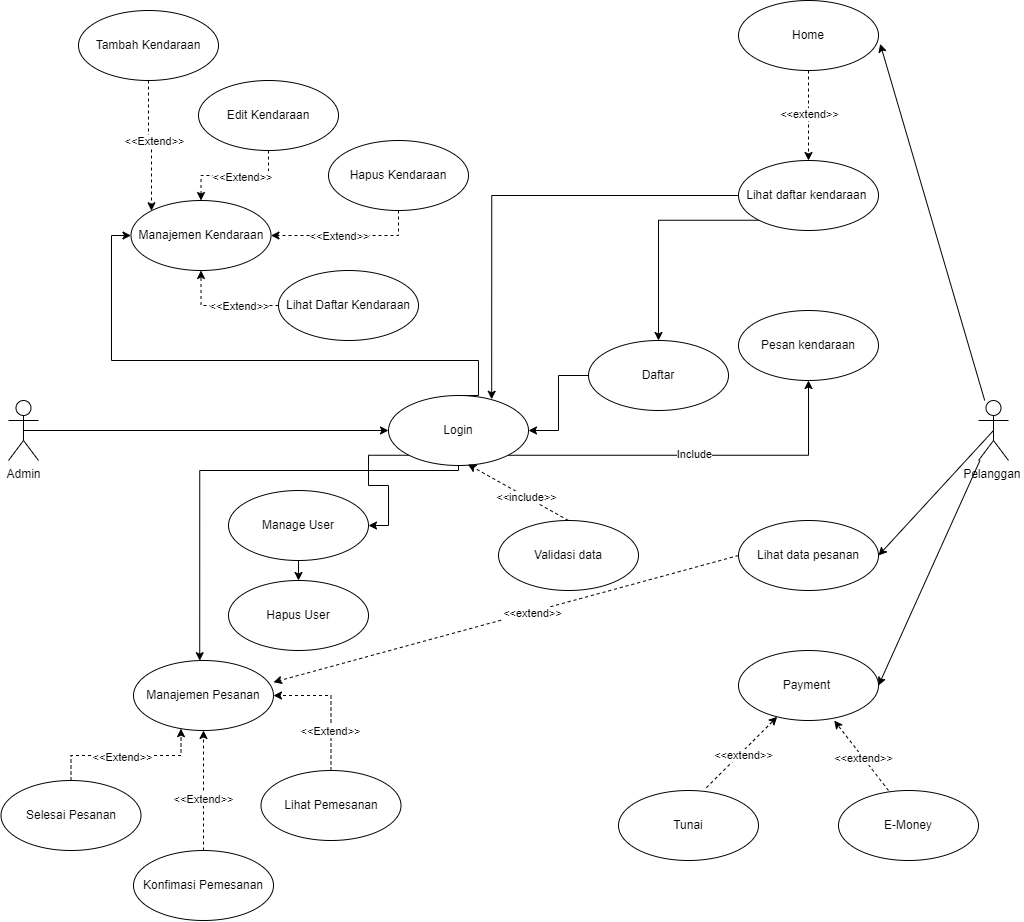

The diagram above was exported from draw.io. Its source (the exported page's mxGraphModel, read from the mxfile embedded in the PNG):
<mxGraphModel dx="1985" dy="2248" grid="1" gridSize="10" guides="1" tooltips="1" connect="1" arrows="1" fold="1" page="1" pageScale="1" pageWidth="850" pageHeight="1100" math="0" shadow="0">
  <root>
    <mxCell id="0" />
    <mxCell id="1" parent="0" />
    <mxCell id="RBi7H9PJzDZmJNtXSlJO-12" style="edgeStyle=orthogonalEdgeStyle;rounded=0;orthogonalLoop=1;jettySize=auto;html=1;exitX=0.5;exitY=0.5;exitDx=0;exitDy=0;exitPerimeter=0;" parent="1" source="RXk8qeE9-GBXq73_Xaqs-1" target="RXk8qeE9-GBXq73_Xaqs-27" edge="1">
      <mxGeometry relative="1" as="geometry" />
    </mxCell>
    <mxCell id="RXk8qeE9-GBXq73_Xaqs-1" value="Admin" style="shape=umlActor;verticalLabelPosition=bottom;verticalAlign=top;html=1;outlineConnect=0;" parent="1" vertex="1">
      <mxGeometry x="40" y="370" width="30" height="60" as="geometry" />
    </mxCell>
    <mxCell id="YfXHZvYRjhveoorZBt1G-1" value="Pelanggan&amp;nbsp;&lt;div&gt;&lt;br&gt;&lt;/div&gt;" style="shape=umlActor;verticalLabelPosition=bottom;verticalAlign=top;html=1;outlineConnect=0;" parent="1" vertex="1">
      <mxGeometry x="1010" y="370" width="30" height="60" as="geometry" />
    </mxCell>
    <mxCell id="YfXHZvYRjhveoorZBt1G-16" value="" style="edgeStyle=orthogonalEdgeStyle;rounded=0;orthogonalLoop=1;jettySize=auto;html=1;dashed=1;" parent="1" source="RXk8qeE9-GBXq73_Xaqs-6" target="YfXHZvYRjhveoorZBt1G-10" edge="1">
      <mxGeometry relative="1" as="geometry" />
    </mxCell>
    <mxCell id="YfXHZvYRjhveoorZBt1G-17" value="&amp;lt;&amp;lt;extend&amp;gt;&amp;gt;" style="edgeLabel;html=1;align=center;verticalAlign=middle;resizable=0;points=[];" parent="YfXHZvYRjhveoorZBt1G-16" vertex="1" connectable="0">
      <mxGeometry x="-0.0735" relative="1" as="geometry">
        <mxPoint as="offset" />
      </mxGeometry>
    </mxCell>
    <mxCell id="RXk8qeE9-GBXq73_Xaqs-6" value="Home" style="ellipse;whiteSpace=wrap;html=1;" parent="1" vertex="1">
      <mxGeometry x="770" y="-30" width="140" height="70" as="geometry" />
    </mxCell>
    <mxCell id="bHlK9yQz4oOLQOquVO2f-5" style="edgeStyle=orthogonalEdgeStyle;rounded=0;orthogonalLoop=1;jettySize=auto;html=1;exitX=0;exitY=1;exitDx=0;exitDy=0;entryX=0.5;entryY=0;entryDx=0;entryDy=0;" edge="1" parent="1" source="YfXHZvYRjhveoorZBt1G-10" target="bHlK9yQz4oOLQOquVO2f-3">
      <mxGeometry relative="1" as="geometry" />
    </mxCell>
    <mxCell id="YfXHZvYRjhveoorZBt1G-10" value="Lihat daftar kendaraan&amp;nbsp;" style="ellipse;whiteSpace=wrap;html=1;" parent="1" vertex="1">
      <mxGeometry x="770" y="130" width="140" height="70" as="geometry" />
    </mxCell>
    <mxCell id="YfXHZvYRjhveoorZBt1G-13" value="Payment&amp;nbsp;" style="ellipse;whiteSpace=wrap;html=1;" parent="1" vertex="1">
      <mxGeometry x="770" y="620" width="140" height="70" as="geometry" />
    </mxCell>
    <mxCell id="RXk8qeE9-GBXq73_Xaqs-7" value="Manajemen Kendaraan" style="ellipse;whiteSpace=wrap;html=1;" parent="1" vertex="1">
      <mxGeometry x="162.5" y="170" width="140" height="70" as="geometry" />
    </mxCell>
    <mxCell id="YfXHZvYRjhveoorZBt1G-12" value="Lihat data pesanan" style="ellipse;whiteSpace=wrap;html=1;" parent="1" vertex="1">
      <mxGeometry x="770" y="490" width="140" height="70" as="geometry" />
    </mxCell>
    <mxCell id="RBi7H9PJzDZmJNtXSlJO-3" style="edgeStyle=orthogonalEdgeStyle;rounded=0;orthogonalLoop=1;jettySize=auto;html=1;exitX=0.5;exitY=1;exitDx=0;exitDy=0;entryX=0;entryY=0;entryDx=0;entryDy=0;dashed=1;" parent="1" source="RXk8qeE9-GBXq73_Xaqs-9" target="RXk8qeE9-GBXq73_Xaqs-7" edge="1">
      <mxGeometry relative="1" as="geometry" />
    </mxCell>
    <mxCell id="RBi7H9PJzDZmJNtXSlJO-4" value="&amp;lt;&amp;lt;Extend&amp;gt;&amp;gt;" style="edgeLabel;html=1;align=center;verticalAlign=middle;resizable=0;points=[];" parent="RBi7H9PJzDZmJNtXSlJO-3" connectable="0" vertex="1">
      <mxGeometry x="-0.0647" y="2" relative="1" as="geometry">
        <mxPoint as="offset" />
      </mxGeometry>
    </mxCell>
    <mxCell id="RXk8qeE9-GBXq73_Xaqs-9" value="Tambah Kendaraan" style="ellipse;whiteSpace=wrap;html=1;" parent="1" vertex="1">
      <mxGeometry x="110" y="-20" width="140" height="70" as="geometry" />
    </mxCell>
    <mxCell id="RBi7H9PJzDZmJNtXSlJO-2" style="edgeStyle=orthogonalEdgeStyle;rounded=0;orthogonalLoop=1;jettySize=auto;html=1;exitX=0.5;exitY=1;exitDx=0;exitDy=0;dashed=1;" parent="1" source="RXk8qeE9-GBXq73_Xaqs-10" target="RXk8qeE9-GBXq73_Xaqs-7" edge="1">
      <mxGeometry relative="1" as="geometry" />
    </mxCell>
    <mxCell id="RBi7H9PJzDZmJNtXSlJO-5" value="&amp;lt;&amp;lt;Extend&amp;gt;&amp;gt;" style="edgeLabel;html=1;align=center;verticalAlign=middle;resizable=0;points=[];" parent="RBi7H9PJzDZmJNtXSlJO-2" connectable="0" vertex="1">
      <mxGeometry x="-0.1133" y="1" relative="1" as="geometry">
        <mxPoint as="offset" />
      </mxGeometry>
    </mxCell>
    <mxCell id="RXk8qeE9-GBXq73_Xaqs-10" value="Edit Kendaraan" style="ellipse;whiteSpace=wrap;html=1;" parent="1" vertex="1">
      <mxGeometry x="230" y="50" width="140" height="70" as="geometry" />
    </mxCell>
    <mxCell id="RBi7H9PJzDZmJNtXSlJO-1" style="edgeStyle=orthogonalEdgeStyle;rounded=0;orthogonalLoop=1;jettySize=auto;html=1;exitX=0.5;exitY=1;exitDx=0;exitDy=0;dashed=1;" parent="1" source="RXk8qeE9-GBXq73_Xaqs-11" target="RXk8qeE9-GBXq73_Xaqs-7" edge="1">
      <mxGeometry relative="1" as="geometry" />
    </mxCell>
    <mxCell id="RBi7H9PJzDZmJNtXSlJO-6" value="&amp;lt;&amp;lt;Extend&amp;gt;&amp;gt;" style="edgeLabel;html=1;align=center;verticalAlign=middle;resizable=0;points=[];" parent="RBi7H9PJzDZmJNtXSlJO-1" connectable="0" vertex="1">
      <mxGeometry x="0.3978" y="-3" relative="1" as="geometry">
        <mxPoint x="22" y="3" as="offset" />
      </mxGeometry>
    </mxCell>
    <mxCell id="RXk8qeE9-GBXq73_Xaqs-11" value="Hapus Kendaraan" style="ellipse;whiteSpace=wrap;html=1;" parent="1" vertex="1">
      <mxGeometry x="360" y="110" width="140" height="70" as="geometry" />
    </mxCell>
    <mxCell id="RXk8qeE9-GBXq73_Xaqs-23" value="Manajemen Pesanan" style="ellipse;whiteSpace=wrap;html=1;" parent="1" vertex="1">
      <mxGeometry x="165" y="630" width="140" height="70" as="geometry" />
    </mxCell>
    <mxCell id="RXk8qeE9-GBXq73_Xaqs-30" style="edgeStyle=orthogonalEdgeStyle;rounded=0;orthogonalLoop=1;jettySize=auto;html=1;exitX=0.5;exitY=0;exitDx=0;exitDy=0;entryX=0.5;entryY=1;entryDx=0;entryDy=0;dashed=1;" parent="1" source="RXk8qeE9-GBXq73_Xaqs-24" target="RXk8qeE9-GBXq73_Xaqs-23" edge="1">
      <mxGeometry relative="1" as="geometry" />
    </mxCell>
    <mxCell id="RXk8qeE9-GBXq73_Xaqs-32" value="&amp;lt;&amp;lt;Extend&amp;gt;&amp;gt;" style="edgeLabel;html=1;align=center;verticalAlign=middle;resizable=0;points=[];" parent="RXk8qeE9-GBXq73_Xaqs-30" connectable="0" vertex="1">
      <mxGeometry x="-0.1084" y="1" relative="1" as="geometry">
        <mxPoint as="offset" />
      </mxGeometry>
    </mxCell>
    <mxCell id="RXk8qeE9-GBXq73_Xaqs-24" value="Konfimasi Pemesanan" style="ellipse;whiteSpace=wrap;html=1;" parent="1" vertex="1">
      <mxGeometry x="165" y="820" width="140" height="70" as="geometry" />
    </mxCell>
    <mxCell id="RXk8qeE9-GBXq73_Xaqs-31" style="edgeStyle=orthogonalEdgeStyle;rounded=0;orthogonalLoop=1;jettySize=auto;html=1;exitX=0.5;exitY=0;exitDx=0;exitDy=0;entryX=1;entryY=0.5;entryDx=0;entryDy=0;dashed=1;" parent="1" source="RXk8qeE9-GBXq73_Xaqs-25" target="RXk8qeE9-GBXq73_Xaqs-23" edge="1">
      <mxGeometry relative="1" as="geometry" />
    </mxCell>
    <mxCell id="lYD0jM47CeTlc3w-TMD0-2" value="&amp;lt;&amp;lt;Extend&amp;gt;&amp;gt;" style="edgeLabel;html=1;align=center;verticalAlign=middle;resizable=0;points=[];" parent="RXk8qeE9-GBXq73_Xaqs-31" connectable="0" vertex="1">
      <mxGeometry x="-0.4051" y="2" relative="1" as="geometry">
        <mxPoint as="offset" />
      </mxGeometry>
    </mxCell>
    <mxCell id="RXk8qeE9-GBXq73_Xaqs-25" value="Lihat Pemesanan" style="ellipse;whiteSpace=wrap;html=1;" parent="1" vertex="1">
      <mxGeometry x="292.5" y="740" width="140" height="70" as="geometry" />
    </mxCell>
    <mxCell id="bHlK9yQz4oOLQOquVO2f-1" style="edgeStyle=orthogonalEdgeStyle;rounded=0;orthogonalLoop=1;jettySize=auto;html=1;exitX=0;exitY=1;exitDx=0;exitDy=0;entryX=1;entryY=0.5;entryDx=0;entryDy=0;" edge="1" parent="1" source="RXk8qeE9-GBXq73_Xaqs-27" target="ZxcCI9dNL5pQ2GwS2_2X-1">
      <mxGeometry relative="1" as="geometry" />
    </mxCell>
    <mxCell id="bHlK9yQz4oOLQOquVO2f-7" style="edgeStyle=orthogonalEdgeStyle;rounded=0;orthogonalLoop=1;jettySize=auto;html=1;exitX=1;exitY=1;exitDx=0;exitDy=0;entryX=0.5;entryY=1;entryDx=0;entryDy=0;" edge="1" parent="1" source="RXk8qeE9-GBXq73_Xaqs-27" target="YfXHZvYRjhveoorZBt1G-28">
      <mxGeometry relative="1" as="geometry">
        <Array as="points">
          <mxPoint x="840" y="425" />
        </Array>
      </mxGeometry>
    </mxCell>
    <mxCell id="bHlK9yQz4oOLQOquVO2f-9" value="Include" style="edgeLabel;html=1;align=center;verticalAlign=middle;resizable=0;points=[];" vertex="1" connectable="0" parent="bHlK9yQz4oOLQOquVO2f-7">
      <mxGeometry x="-0.0185" y="2" relative="1" as="geometry">
        <mxPoint as="offset" />
      </mxGeometry>
    </mxCell>
    <mxCell id="bHlK9yQz4oOLQOquVO2f-10" style="edgeStyle=orthogonalEdgeStyle;rounded=0;orthogonalLoop=1;jettySize=auto;html=1;exitX=0.5;exitY=0;exitDx=0;exitDy=0;entryX=0;entryY=0.5;entryDx=0;entryDy=0;" edge="1" parent="1" source="RXk8qeE9-GBXq73_Xaqs-27" target="RXk8qeE9-GBXq73_Xaqs-7">
      <mxGeometry relative="1" as="geometry">
        <Array as="points">
          <mxPoint x="510" y="330" />
          <mxPoint x="143" y="330" />
          <mxPoint x="143" y="205" />
        </Array>
      </mxGeometry>
    </mxCell>
    <mxCell id="RXk8qeE9-GBXq73_Xaqs-27" value="Login" style="ellipse;whiteSpace=wrap;html=1;" parent="1" vertex="1">
      <mxGeometry x="420" y="365" width="140" height="70" as="geometry" />
    </mxCell>
    <mxCell id="YfXHZvYRjhveoorZBt1G-28" value="Pesan kendaraan" style="ellipse;whiteSpace=wrap;html=1;" parent="1" vertex="1">
      <mxGeometry x="770" y="280" width="140" height="70" as="geometry" />
    </mxCell>
    <mxCell id="YfXHZvYRjhveoorZBt1G-31" value="" style="endArrow=classic;html=1;rounded=0;entryX=1.012;entryY=0.619;entryDx=0;entryDy=0;entryPerimeter=0;" parent="1" source="YfXHZvYRjhveoorZBt1G-1" target="RXk8qeE9-GBXq73_Xaqs-6" edge="1">
      <mxGeometry width="50" height="50" relative="1" as="geometry">
        <mxPoint x="870" y="310" as="sourcePoint" />
        <mxPoint x="920" y="260" as="targetPoint" />
      </mxGeometry>
    </mxCell>
    <mxCell id="YfXHZvYRjhveoorZBt1G-34" value="" style="endArrow=classic;html=1;rounded=0;entryX=1;entryY=0.5;entryDx=0;entryDy=0;exitX=0.5;exitY=0.5;exitDx=0;exitDy=0;exitPerimeter=0;" parent="1" source="YfXHZvYRjhveoorZBt1G-1" target="YfXHZvYRjhveoorZBt1G-12" edge="1">
      <mxGeometry width="50" height="50" relative="1" as="geometry">
        <mxPoint x="1180" y="259" as="sourcePoint" />
        <mxPoint x="920" y="415" as="targetPoint" />
      </mxGeometry>
    </mxCell>
    <mxCell id="YfXHZvYRjhveoorZBt1G-35" value="" style="endArrow=classic;html=1;rounded=0;entryX=1;entryY=0.5;entryDx=0;entryDy=0;" parent="1" source="YfXHZvYRjhveoorZBt1G-1" target="YfXHZvYRjhveoorZBt1G-13" edge="1">
      <mxGeometry width="50" height="50" relative="1" as="geometry">
        <mxPoint x="1180" y="266" as="sourcePoint" />
        <mxPoint x="920" y="535" as="targetPoint" />
      </mxGeometry>
    </mxCell>
    <mxCell id="YfXHZvYRjhveoorZBt1G-38" value="E-Money" style="ellipse;whiteSpace=wrap;html=1;" parent="1" vertex="1">
      <mxGeometry x="870" y="760" width="140" height="70" as="geometry" />
    </mxCell>
    <mxCell id="YfXHZvYRjhveoorZBt1G-39" value="Tunai" style="ellipse;whiteSpace=wrap;html=1;" parent="1" vertex="1">
      <mxGeometry x="650" y="760" width="140" height="70" as="geometry" />
    </mxCell>
    <mxCell id="YfXHZvYRjhveoorZBt1G-40" value="" style="endArrow=classic;html=1;rounded=0;entryX=0.684;entryY=1.001;entryDx=0;entryDy=0;entryPerimeter=0;exitX=0.357;exitY=0;exitDx=0;exitDy=0;exitPerimeter=0;dashed=1;" parent="1" source="YfXHZvYRjhveoorZBt1G-38" target="YfXHZvYRjhveoorZBt1G-13" edge="1">
      <mxGeometry width="50" height="50" relative="1" as="geometry">
        <mxPoint x="1000" y="650" as="sourcePoint" />
        <mxPoint x="920" y="665" as="targetPoint" />
      </mxGeometry>
    </mxCell>
    <mxCell id="YfXHZvYRjhveoorZBt1G-42" value="&amp;lt;&amp;lt;extend&amp;gt;&amp;gt;" style="edgeLabel;html=1;align=center;verticalAlign=middle;resizable=0;points=[];" parent="YfXHZvYRjhveoorZBt1G-40" connectable="0" vertex="1">
      <mxGeometry x="-0.0595" relative="1" as="geometry">
        <mxPoint as="offset" />
      </mxGeometry>
    </mxCell>
    <mxCell id="YfXHZvYRjhveoorZBt1G-41" value="" style="endArrow=classic;html=1;rounded=0;exitX=0.628;exitY=-0.04;exitDx=0;exitDy=0;exitPerimeter=0;dashed=1;" parent="1" source="YfXHZvYRjhveoorZBt1G-39" target="YfXHZvYRjhveoorZBt1G-13" edge="1">
      <mxGeometry width="50" height="50" relative="1" as="geometry">
        <mxPoint x="930" y="770" as="sourcePoint" />
        <mxPoint x="864" y="702" as="targetPoint" />
      </mxGeometry>
    </mxCell>
    <mxCell id="YfXHZvYRjhveoorZBt1G-43" value="&amp;lt;&amp;lt;extend&amp;gt;&amp;gt;" style="edgeLabel;html=1;align=center;verticalAlign=middle;resizable=0;points=[];" parent="YfXHZvYRjhveoorZBt1G-41" connectable="0" vertex="1">
      <mxGeometry x="-0.0228" y="-1" relative="1" as="geometry">
        <mxPoint y="1" as="offset" />
      </mxGeometry>
    </mxCell>
    <mxCell id="lYD0jM47CeTlc3w-TMD0-3" style="edgeStyle=orthogonalEdgeStyle;rounded=0;orthogonalLoop=1;jettySize=auto;html=1;exitX=0.5;exitY=0;exitDx=0;exitDy=0;dashed=1;" parent="1" source="lYD0jM47CeTlc3w-TMD0-1" target="RXk8qeE9-GBXq73_Xaqs-23" edge="1">
      <mxGeometry relative="1" as="geometry">
        <Array as="points">
          <mxPoint x="102.5" y="725" />
          <mxPoint x="212.5" y="725" />
        </Array>
      </mxGeometry>
    </mxCell>
    <mxCell id="lYD0jM47CeTlc3w-TMD0-4" value="&amp;lt;&amp;lt;Extend&amp;gt;&amp;gt;" style="edgeLabel;html=1;align=center;verticalAlign=middle;resizable=0;points=[];" parent="lYD0jM47CeTlc3w-TMD0-3" connectable="0" vertex="1">
      <mxGeometry x="-0.3206" y="-1" relative="1" as="geometry">
        <mxPoint x="20" as="offset" />
      </mxGeometry>
    </mxCell>
    <mxCell id="lYD0jM47CeTlc3w-TMD0-1" value="Selesai Pesanan" style="ellipse;whiteSpace=wrap;html=1;" parent="1" vertex="1">
      <mxGeometry x="32.5" y="750" width="140" height="70" as="geometry" />
    </mxCell>
    <mxCell id="YfXHZvYRjhveoorZBt1G-44" value="" style="endArrow=classic;html=1;rounded=0;entryX=1;entryY=0.31;entryDx=0;entryDy=0;entryPerimeter=0;exitX=0;exitY=0.5;exitDx=0;exitDy=0;dashed=1;" parent="1" source="YfXHZvYRjhveoorZBt1G-12" target="RXk8qeE9-GBXq73_Xaqs-23" edge="1">
      <mxGeometry width="50" height="50" relative="1" as="geometry">
        <mxPoint x="1035" y="350" as="sourcePoint" />
        <mxPoint x="922" y="23" as="targetPoint" />
      </mxGeometry>
    </mxCell>
    <mxCell id="YfXHZvYRjhveoorZBt1G-45" value="&amp;lt;&amp;lt;extend&amp;gt;&amp;gt;" style="edgeLabel;html=1;align=center;verticalAlign=middle;resizable=0;points=[];" parent="YfXHZvYRjhveoorZBt1G-44" connectable="0" vertex="1">
      <mxGeometry x="-0.1072" relative="1" as="geometry">
        <mxPoint as="offset" />
      </mxGeometry>
    </mxCell>
    <mxCell id="RBi7H9PJzDZmJNtXSlJO-14" style="edgeStyle=orthogonalEdgeStyle;rounded=0;orthogonalLoop=1;jettySize=auto;html=1;exitX=0;exitY=0.5;exitDx=0;exitDy=0;entryX=0.5;entryY=1;entryDx=0;entryDy=0;dashed=1;" parent="1" source="RBi7H9PJzDZmJNtXSlJO-13" target="RXk8qeE9-GBXq73_Xaqs-7" edge="1">
      <mxGeometry relative="1" as="geometry" />
    </mxCell>
    <mxCell id="RBi7H9PJzDZmJNtXSlJO-15" value="&amp;lt;&amp;lt;Extend&amp;gt;&amp;gt;" style="edgeLabel;html=1;align=center;verticalAlign=middle;resizable=0;points=[];" parent="RBi7H9PJzDZmJNtXSlJO-14" connectable="0" vertex="1">
      <mxGeometry x="-0.2875" relative="1" as="geometry">
        <mxPoint as="offset" />
      </mxGeometry>
    </mxCell>
    <mxCell id="RBi7H9PJzDZmJNtXSlJO-18" value="&lt;span style=&quot;color: rgba(0, 0, 0, 0); font-family: monospace; font-size: 0px; text-align: start; background-color: rgb(251, 251, 251);&quot;&gt;%3CmxGraphModel%3E%3Croot%3E%3CmxCell%20id%3D%220%22%2F%3E%3CmxCell%20id%3D%221%22%20parent%3D%220%22%2F%3E%3CmxCell%20id%3D%222%22%20value%3D%22%26amp%3Blt%3B%26amp%3Blt%3BExtend%26amp%3Bgt%3B%26amp%3Bgt%3B%22%20style%3D%22edgeLabel%3Bhtml%3D1%3Balign%3Dcenter%3BverticalAlign%3Dmiddle%3Bresizable%3D0%3Bpoints%3D%5B%5D%3B%22%20vertex%3D%221%22%20connectable%3D%220%22%20parent%3D%221%22%3E%3CmxGeometry%20x%3D%22370.3077054569328%22%20y%3D%22205%22%20as%3D%22geometry%22%2F%3E%3C%2FmxCell%3E%3C%2Froot%3E%3C%2FmxGraphModel%3E&lt;/span&gt;" style="edgeLabel;html=1;align=center;verticalAlign=middle;resizable=0;points=[];" parent="RBi7H9PJzDZmJNtXSlJO-14" connectable="0" vertex="1">
      <mxGeometry x="-0.3545" y="3" relative="1" as="geometry">
        <mxPoint as="offset" />
      </mxGeometry>
    </mxCell>
    <mxCell id="RBi7H9PJzDZmJNtXSlJO-13" value="Lihat Daftar Kendaraan" style="ellipse;whiteSpace=wrap;html=1;" parent="1" vertex="1">
      <mxGeometry x="310" y="240" width="140" height="70" as="geometry" />
    </mxCell>
    <mxCell id="ZxcCI9dNL5pQ2GwS2_2X-4" style="edgeStyle=orthogonalEdgeStyle;rounded=0;orthogonalLoop=1;jettySize=auto;html=1;exitX=0.5;exitY=1;exitDx=0;exitDy=0;entryX=0.5;entryY=0;entryDx=0;entryDy=0;" parent="1" source="ZxcCI9dNL5pQ2GwS2_2X-1" target="ZxcCI9dNL5pQ2GwS2_2X-3" edge="1">
      <mxGeometry relative="1" as="geometry" />
    </mxCell>
    <mxCell id="ZxcCI9dNL5pQ2GwS2_2X-1" value="Manage User" style="ellipse;whiteSpace=wrap;html=1;" parent="1" vertex="1">
      <mxGeometry x="260" y="460" width="140" height="70" as="geometry" />
    </mxCell>
    <mxCell id="ZxcCI9dNL5pQ2GwS2_2X-3" value="Hapus User" style="ellipse;whiteSpace=wrap;html=1;" parent="1" vertex="1">
      <mxGeometry x="260" y="550" width="140" height="70" as="geometry" />
    </mxCell>
    <mxCell id="YfXHZvYRjhveoorZBt1G-46" value="Validasi data" style="ellipse;whiteSpace=wrap;html=1;" parent="1" vertex="1">
      <mxGeometry x="530" y="490" width="140" height="70" as="geometry" />
    </mxCell>
    <mxCell id="YfXHZvYRjhveoorZBt1G-47" value="" style="endArrow=classic;html=1;rounded=0;exitX=0.5;exitY=0;exitDx=0;exitDy=0;entryX=0.567;entryY=0.984;entryDx=0;entryDy=0;entryPerimeter=0;dashed=1;" parent="1" source="YfXHZvYRjhveoorZBt1G-46" target="RXk8qeE9-GBXq73_Xaqs-27" edge="1">
      <mxGeometry width="50" height="50" relative="1" as="geometry">
        <mxPoint x="1020" y="410" as="sourcePoint" />
        <mxPoint x="510" y="360" as="targetPoint" />
      </mxGeometry>
    </mxCell>
    <mxCell id="YfXHZvYRjhveoorZBt1G-48" value="&amp;lt;&amp;lt;include&amp;gt;&amp;gt;" style="edgeLabel;html=1;align=center;verticalAlign=middle;resizable=0;points=[];" parent="YfXHZvYRjhveoorZBt1G-47" connectable="0" vertex="1">
      <mxGeometry x="-0.1218" relative="1" as="geometry">
        <mxPoint as="offset" />
      </mxGeometry>
    </mxCell>
    <mxCell id="bHlK9yQz4oOLQOquVO2f-6" style="edgeStyle=orthogonalEdgeStyle;rounded=0;orthogonalLoop=1;jettySize=auto;html=1;exitX=0;exitY=0.5;exitDx=0;exitDy=0;" edge="1" parent="1" source="bHlK9yQz4oOLQOquVO2f-3" target="RXk8qeE9-GBXq73_Xaqs-27">
      <mxGeometry relative="1" as="geometry" />
    </mxCell>
    <mxCell id="bHlK9yQz4oOLQOquVO2f-3" value="Daftar" style="ellipse;whiteSpace=wrap;html=1;" vertex="1" parent="1">
      <mxGeometry x="620" y="310" width="140" height="70" as="geometry" />
    </mxCell>
    <mxCell id="bHlK9yQz4oOLQOquVO2f-4" style="edgeStyle=orthogonalEdgeStyle;rounded=0;orthogonalLoop=1;jettySize=auto;html=1;exitX=0;exitY=0.5;exitDx=0;exitDy=0;entryX=0.737;entryY=0.054;entryDx=0;entryDy=0;entryPerimeter=0;" edge="1" parent="1" source="YfXHZvYRjhveoorZBt1G-10" target="RXk8qeE9-GBXq73_Xaqs-27">
      <mxGeometry relative="1" as="geometry" />
    </mxCell>
    <mxCell id="bHlK9yQz4oOLQOquVO2f-12" style="edgeStyle=orthogonalEdgeStyle;rounded=0;orthogonalLoop=1;jettySize=auto;html=1;exitX=0.5;exitY=1;exitDx=0;exitDy=0;entryX=0.473;entryY=0.003;entryDx=0;entryDy=0;entryPerimeter=0;" edge="1" parent="1" source="RXk8qeE9-GBXq73_Xaqs-27" target="RXk8qeE9-GBXq73_Xaqs-23">
      <mxGeometry relative="1" as="geometry">
        <Array as="points">
          <mxPoint x="490" y="440" />
          <mxPoint x="231" y="440" />
        </Array>
      </mxGeometry>
    </mxCell>
  </root>
</mxGraphModel>